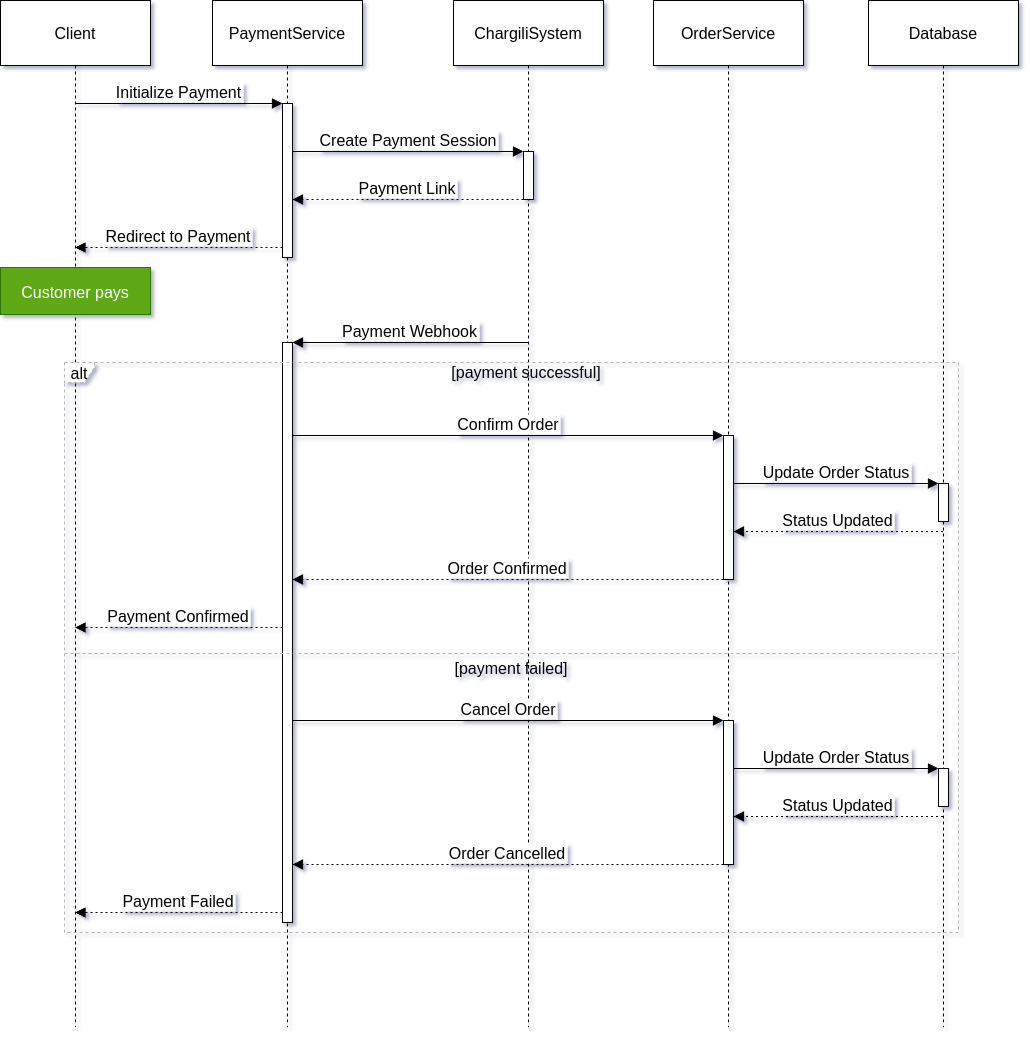

The diagram above was exported from draw.io. Its source (the exported page's mxGraphModel, read from the mxfile embedded in the PNG):
<mxGraphModel dx="1434" dy="882" grid="1" gridSize="10" guides="1" tooltips="1" connect="1" arrows="1" fold="1" page="1" pageScale="1" pageWidth="850" pageHeight="1100" math="0" shadow="0">
  <root>
    <mxCell id="0" />
    <mxCell id="1" parent="0" />
    <mxCell id="_tlWpQ7Ga66MNLmMnEMG-1" value="Client" style="shape=umlLifeline;perimeter=lifelinePerimeter;whiteSpace=wrap;container=1;dropTarget=0;collapsible=0;recursiveResize=0;outlineConnect=0;portConstraint=eastwest;newEdgeStyle={&quot;edgeStyle&quot;:&quot;elbowEdgeStyle&quot;,&quot;elbow&quot;:&quot;vertical&quot;,&quot;curved&quot;:0,&quot;rounded&quot;:0};size=65;fontSize=16;" parent="1" vertex="1">
      <mxGeometry x="20" y="20" width="150" height="1027" as="geometry" />
    </mxCell>
    <mxCell id="_tlWpQ7Ga66MNLmMnEMG-2" value="PaymentService" style="shape=umlLifeline;perimeter=lifelinePerimeter;whiteSpace=wrap;container=1;dropTarget=0;collapsible=0;recursiveResize=0;outlineConnect=0;portConstraint=eastwest;newEdgeStyle={&quot;edgeStyle&quot;:&quot;elbowEdgeStyle&quot;,&quot;elbow&quot;:&quot;vertical&quot;,&quot;curved&quot;:0,&quot;rounded&quot;:0};size=65;fontSize=16;" parent="1" vertex="1">
      <mxGeometry x="232" y="20" width="150" height="1027" as="geometry" />
    </mxCell>
    <mxCell id="_tlWpQ7Ga66MNLmMnEMG-3" value="" style="points=[];perimeter=orthogonalPerimeter;outlineConnect=0;targetShapes=umlLifeline;portConstraint=eastwest;newEdgeStyle={&quot;edgeStyle&quot;:&quot;elbowEdgeStyle&quot;,&quot;elbow&quot;:&quot;vertical&quot;,&quot;curved&quot;:0,&quot;rounded&quot;:0};fontSize=16;" parent="_tlWpQ7Ga66MNLmMnEMG-2" vertex="1">
      <mxGeometry x="70" y="103" width="10" height="154" as="geometry" />
    </mxCell>
    <mxCell id="_tlWpQ7Ga66MNLmMnEMG-4" value="" style="points=[];perimeter=orthogonalPerimeter;outlineConnect=0;targetShapes=umlLifeline;portConstraint=eastwest;newEdgeStyle={&quot;edgeStyle&quot;:&quot;elbowEdgeStyle&quot;,&quot;elbow&quot;:&quot;vertical&quot;,&quot;curved&quot;:0,&quot;rounded&quot;:0};fontSize=16;" parent="_tlWpQ7Ga66MNLmMnEMG-2" vertex="1">
      <mxGeometry x="70" y="342" width="10" height="580" as="geometry" />
    </mxCell>
    <mxCell id="_tlWpQ7Ga66MNLmMnEMG-5" value="ChargiliSystem" style="shape=umlLifeline;perimeter=lifelinePerimeter;whiteSpace=wrap;container=1;dropTarget=0;collapsible=0;recursiveResize=0;outlineConnect=0;portConstraint=eastwest;newEdgeStyle={&quot;edgeStyle&quot;:&quot;elbowEdgeStyle&quot;,&quot;elbow&quot;:&quot;vertical&quot;,&quot;curved&quot;:0,&quot;rounded&quot;:0};size=65;fontSize=16;" parent="1" vertex="1">
      <mxGeometry x="473" y="20" width="150" height="1027" as="geometry" />
    </mxCell>
    <mxCell id="_tlWpQ7Ga66MNLmMnEMG-6" value="" style="points=[];perimeter=orthogonalPerimeter;outlineConnect=0;targetShapes=umlLifeline;portConstraint=eastwest;newEdgeStyle={&quot;edgeStyle&quot;:&quot;elbowEdgeStyle&quot;,&quot;elbow&quot;:&quot;vertical&quot;,&quot;curved&quot;:0,&quot;rounded&quot;:0};fontSize=16;" parent="_tlWpQ7Ga66MNLmMnEMG-5" vertex="1">
      <mxGeometry x="70" y="151" width="10" height="48" as="geometry" />
    </mxCell>
    <mxCell id="_tlWpQ7Ga66MNLmMnEMG-7" value="OrderService" style="shape=umlLifeline;perimeter=lifelinePerimeter;whiteSpace=wrap;container=1;dropTarget=0;collapsible=0;recursiveResize=0;outlineConnect=0;portConstraint=eastwest;newEdgeStyle={&quot;edgeStyle&quot;:&quot;elbowEdgeStyle&quot;,&quot;elbow&quot;:&quot;vertical&quot;,&quot;curved&quot;:0,&quot;rounded&quot;:0};size=65;fontSize=16;" parent="1" vertex="1">
      <mxGeometry x="673" y="20" width="150" height="1027" as="geometry" />
    </mxCell>
    <mxCell id="_tlWpQ7Ga66MNLmMnEMG-8" value="" style="points=[];perimeter=orthogonalPerimeter;outlineConnect=0;targetShapes=umlLifeline;portConstraint=eastwest;newEdgeStyle={&quot;edgeStyle&quot;:&quot;elbowEdgeStyle&quot;,&quot;elbow&quot;:&quot;vertical&quot;,&quot;curved&quot;:0,&quot;rounded&quot;:0};fontSize=16;" parent="_tlWpQ7Ga66MNLmMnEMG-7" vertex="1">
      <mxGeometry x="70" y="435" width="10" height="144" as="geometry" />
    </mxCell>
    <mxCell id="_tlWpQ7Ga66MNLmMnEMG-9" value="" style="points=[];perimeter=orthogonalPerimeter;outlineConnect=0;targetShapes=umlLifeline;portConstraint=eastwest;newEdgeStyle={&quot;edgeStyle&quot;:&quot;elbowEdgeStyle&quot;,&quot;elbow&quot;:&quot;vertical&quot;,&quot;curved&quot;:0,&quot;rounded&quot;:0};fontSize=16;" parent="_tlWpQ7Ga66MNLmMnEMG-7" vertex="1">
      <mxGeometry x="70" y="720" width="10" height="144" as="geometry" />
    </mxCell>
    <mxCell id="_tlWpQ7Ga66MNLmMnEMG-10" value="Database" style="shape=umlLifeline;perimeter=lifelinePerimeter;whiteSpace=wrap;container=1;dropTarget=0;collapsible=0;recursiveResize=0;outlineConnect=0;portConstraint=eastwest;newEdgeStyle={&quot;edgeStyle&quot;:&quot;elbowEdgeStyle&quot;,&quot;elbow&quot;:&quot;vertical&quot;,&quot;curved&quot;:0,&quot;rounded&quot;:0};size=65;fontSize=16;" parent="1" vertex="1">
      <mxGeometry x="888" y="20" width="150" height="1027" as="geometry" />
    </mxCell>
    <mxCell id="_tlWpQ7Ga66MNLmMnEMG-11" value="" style="points=[];perimeter=orthogonalPerimeter;outlineConnect=0;targetShapes=umlLifeline;portConstraint=eastwest;newEdgeStyle={&quot;edgeStyle&quot;:&quot;elbowEdgeStyle&quot;,&quot;elbow&quot;:&quot;vertical&quot;,&quot;curved&quot;:0,&quot;rounded&quot;:0};fontSize=16;" parent="_tlWpQ7Ga66MNLmMnEMG-10" vertex="1">
      <mxGeometry x="70" y="483" width="10" height="38" as="geometry" />
    </mxCell>
    <mxCell id="_tlWpQ7Ga66MNLmMnEMG-12" value="" style="points=[];perimeter=orthogonalPerimeter;outlineConnect=0;targetShapes=umlLifeline;portConstraint=eastwest;newEdgeStyle={&quot;edgeStyle&quot;:&quot;elbowEdgeStyle&quot;,&quot;elbow&quot;:&quot;vertical&quot;,&quot;curved&quot;:0,&quot;rounded&quot;:0};fontSize=16;" parent="_tlWpQ7Ga66MNLmMnEMG-10" vertex="1">
      <mxGeometry x="70" y="768" width="10" height="38" as="geometry" />
    </mxCell>
    <mxCell id="_tlWpQ7Ga66MNLmMnEMG-13" value="alt" style="shape=umlFrame;dashed=1;pointerEvents=0;dropTarget=0;strokeColor=#B3B3B3;height=20;width=30;fontSize=16;" parent="1" vertex="1">
      <mxGeometry x="84" y="382" width="894" height="570" as="geometry" />
    </mxCell>
    <mxCell id="_tlWpQ7Ga66MNLmMnEMG-14" value="[payment successful]" style="text;strokeColor=none;fillColor=none;align=center;verticalAlign=middle;whiteSpace=wrap;fontSize=16;" parent="_tlWpQ7Ga66MNLmMnEMG-13" vertex="1">
      <mxGeometry x="30" width="864" height="20" as="geometry" />
    </mxCell>
    <mxCell id="_tlWpQ7Ga66MNLmMnEMG-15" value="[payment failed]" style="shape=line;dashed=1;whiteSpace=wrap;verticalAlign=top;labelPosition=center;verticalLabelPosition=middle;align=center;strokeColor=#B3B3B3;fontSize=16;" parent="_tlWpQ7Ga66MNLmMnEMG-13" vertex="1">
      <mxGeometry y="290" width="894" height="2" as="geometry" />
    </mxCell>
    <mxCell id="_tlWpQ7Ga66MNLmMnEMG-16" value="Initialize Payment" style="verticalAlign=bottom;edgeStyle=elbowEdgeStyle;elbow=vertical;curved=0;rounded=0;endArrow=block;fontSize=16;startSize=8;endSize=8;" parent="1" source="_tlWpQ7Ga66MNLmMnEMG-1" target="_tlWpQ7Ga66MNLmMnEMG-3" edge="1">
      <mxGeometry relative="1" as="geometry">
        <Array as="points">
          <mxPoint x="208" y="123" />
        </Array>
      </mxGeometry>
    </mxCell>
    <mxCell id="_tlWpQ7Ga66MNLmMnEMG-17" value="Create Payment Session" style="verticalAlign=bottom;edgeStyle=elbowEdgeStyle;elbow=vertical;curved=0;rounded=0;endArrow=block;fontSize=16;startSize=8;endSize=8;" parent="1" source="_tlWpQ7Ga66MNLmMnEMG-3" target="_tlWpQ7Ga66MNLmMnEMG-6" edge="1">
      <mxGeometry relative="1" as="geometry">
        <Array as="points">
          <mxPoint x="436" y="171" />
        </Array>
      </mxGeometry>
    </mxCell>
    <mxCell id="_tlWpQ7Ga66MNLmMnEMG-18" value="Payment Link" style="verticalAlign=bottom;edgeStyle=elbowEdgeStyle;elbow=vertical;curved=0;rounded=0;dashed=1;dashPattern=2 3;endArrow=block;fontSize=16;startSize=8;endSize=8;" parent="1" source="_tlWpQ7Ga66MNLmMnEMG-6" target="_tlWpQ7Ga66MNLmMnEMG-3" edge="1">
      <mxGeometry relative="1" as="geometry">
        <Array as="points">
          <mxPoint x="439" y="219" />
        </Array>
      </mxGeometry>
    </mxCell>
    <mxCell id="_tlWpQ7Ga66MNLmMnEMG-19" value="Redirect to Payment" style="verticalAlign=bottom;edgeStyle=elbowEdgeStyle;elbow=vertical;curved=0;rounded=0;dashed=1;dashPattern=2 3;endArrow=block;fontSize=16;startSize=8;endSize=8;" parent="1" source="_tlWpQ7Ga66MNLmMnEMG-3" target="_tlWpQ7Ga66MNLmMnEMG-1" edge="1">
      <mxGeometry relative="1" as="geometry">
        <Array as="points">
          <mxPoint x="211" y="267" />
        </Array>
      </mxGeometry>
    </mxCell>
    <mxCell id="_tlWpQ7Ga66MNLmMnEMG-20" value="Payment Webhook" style="verticalAlign=bottom;edgeStyle=elbowEdgeStyle;elbow=vertical;curved=0;rounded=0;endArrow=block;fontSize=16;startSize=8;endSize=8;" parent="1" source="_tlWpQ7Ga66MNLmMnEMG-5" target="_tlWpQ7Ga66MNLmMnEMG-4" edge="1">
      <mxGeometry relative="1" as="geometry">
        <Array as="points">
          <mxPoint x="441" y="362" />
        </Array>
      </mxGeometry>
    </mxCell>
    <mxCell id="_tlWpQ7Ga66MNLmMnEMG-21" value="Confirm Order" style="verticalAlign=bottom;edgeStyle=elbowEdgeStyle;elbow=vertical;curved=0;rounded=0;endArrow=block;fontSize=16;startSize=8;endSize=8;" parent="1" source="_tlWpQ7Ga66MNLmMnEMG-4" target="_tlWpQ7Ga66MNLmMnEMG-8" edge="1">
      <mxGeometry relative="1" as="geometry">
        <Array as="points">
          <mxPoint x="536" y="455" />
        </Array>
      </mxGeometry>
    </mxCell>
    <mxCell id="_tlWpQ7Ga66MNLmMnEMG-22" value="Update Order Status" style="verticalAlign=bottom;edgeStyle=elbowEdgeStyle;elbow=vertical;curved=0;rounded=0;endArrow=block;fontSize=16;startSize=8;endSize=8;" parent="1" source="_tlWpQ7Ga66MNLmMnEMG-8" target="_tlWpQ7Ga66MNLmMnEMG-11" edge="1">
      <mxGeometry relative="1" as="geometry">
        <Array as="points">
          <mxPoint x="864" y="503" />
        </Array>
      </mxGeometry>
    </mxCell>
    <mxCell id="_tlWpQ7Ga66MNLmMnEMG-23" value="Status Updated" style="verticalAlign=bottom;edgeStyle=elbowEdgeStyle;elbow=vertical;curved=0;rounded=0;dashed=1;dashPattern=2 3;endArrow=block;fontSize=16;startSize=8;endSize=8;" parent="1" source="_tlWpQ7Ga66MNLmMnEMG-10" target="_tlWpQ7Ga66MNLmMnEMG-8" edge="1">
      <mxGeometry relative="1" as="geometry">
        <Array as="points">
          <mxPoint x="867" y="551" />
        </Array>
      </mxGeometry>
    </mxCell>
    <mxCell id="_tlWpQ7Ga66MNLmMnEMG-24" value="Order Confirmed" style="verticalAlign=bottom;edgeStyle=elbowEdgeStyle;elbow=vertical;curved=0;rounded=0;dashed=1;dashPattern=2 3;endArrow=block;fontSize=16;startSize=8;endSize=8;" parent="1" source="_tlWpQ7Ga66MNLmMnEMG-8" target="_tlWpQ7Ga66MNLmMnEMG-4" edge="1">
      <mxGeometry relative="1" as="geometry">
        <Array as="points">
          <mxPoint x="539" y="599" />
        </Array>
      </mxGeometry>
    </mxCell>
    <mxCell id="_tlWpQ7Ga66MNLmMnEMG-25" value="Payment Confirmed" style="verticalAlign=bottom;edgeStyle=elbowEdgeStyle;elbow=vertical;curved=0;rounded=0;dashed=1;dashPattern=2 3;endArrow=block;fontSize=16;startSize=8;endSize=8;" parent="1" source="_tlWpQ7Ga66MNLmMnEMG-4" target="_tlWpQ7Ga66MNLmMnEMG-1" edge="1">
      <mxGeometry relative="1" as="geometry">
        <Array as="points">
          <mxPoint x="211" y="647" />
        </Array>
      </mxGeometry>
    </mxCell>
    <mxCell id="_tlWpQ7Ga66MNLmMnEMG-26" value="Cancel Order" style="verticalAlign=bottom;edgeStyle=elbowEdgeStyle;elbow=vertical;curved=0;rounded=0;endArrow=block;fontSize=16;startSize=8;endSize=8;" parent="1" source="_tlWpQ7Ga66MNLmMnEMG-4" target="_tlWpQ7Ga66MNLmMnEMG-9" edge="1">
      <mxGeometry relative="1" as="geometry">
        <Array as="points">
          <mxPoint x="536" y="740" />
        </Array>
      </mxGeometry>
    </mxCell>
    <mxCell id="_tlWpQ7Ga66MNLmMnEMG-27" value="Update Order Status" style="verticalAlign=bottom;edgeStyle=elbowEdgeStyle;elbow=vertical;curved=0;rounded=0;endArrow=block;fontSize=16;startSize=8;endSize=8;" parent="1" source="_tlWpQ7Ga66MNLmMnEMG-9" target="_tlWpQ7Ga66MNLmMnEMG-12" edge="1">
      <mxGeometry relative="1" as="geometry">
        <Array as="points">
          <mxPoint x="864" y="788" />
        </Array>
      </mxGeometry>
    </mxCell>
    <mxCell id="_tlWpQ7Ga66MNLmMnEMG-28" value="Status Updated" style="verticalAlign=bottom;edgeStyle=elbowEdgeStyle;elbow=vertical;curved=0;rounded=0;dashed=1;dashPattern=2 3;endArrow=block;fontSize=16;startSize=8;endSize=8;" parent="1" source="_tlWpQ7Ga66MNLmMnEMG-10" target="_tlWpQ7Ga66MNLmMnEMG-9" edge="1">
      <mxGeometry relative="1" as="geometry">
        <Array as="points">
          <mxPoint x="867" y="836" />
        </Array>
      </mxGeometry>
    </mxCell>
    <mxCell id="_tlWpQ7Ga66MNLmMnEMG-29" value="Order Cancelled" style="verticalAlign=bottom;edgeStyle=elbowEdgeStyle;elbow=vertical;curved=0;rounded=0;dashed=1;dashPattern=2 3;endArrow=block;fontSize=16;startSize=8;endSize=8;" parent="1" source="_tlWpQ7Ga66MNLmMnEMG-9" target="_tlWpQ7Ga66MNLmMnEMG-4" edge="1">
      <mxGeometry relative="1" as="geometry">
        <Array as="points">
          <mxPoint x="539" y="884" />
        </Array>
      </mxGeometry>
    </mxCell>
    <mxCell id="_tlWpQ7Ga66MNLmMnEMG-30" value="Payment Failed" style="verticalAlign=bottom;edgeStyle=elbowEdgeStyle;elbow=vertical;curved=0;rounded=0;dashed=1;dashPattern=2 3;endArrow=block;fontSize=16;startSize=8;endSize=8;" parent="1" source="_tlWpQ7Ga66MNLmMnEMG-4" target="_tlWpQ7Ga66MNLmMnEMG-1" edge="1">
      <mxGeometry relative="1" as="geometry">
        <Array as="points">
          <mxPoint x="211" y="932" />
        </Array>
      </mxGeometry>
    </mxCell>
    <mxCell id="_tlWpQ7Ga66MNLmMnEMG-31" value="Customer pays" style="fillColor=#60a917;strokeColor=#2D7600;fontColor=#ffffff;fontSize=16;" parent="1" vertex="1">
      <mxGeometry x="20" y="287" width="150" height="47" as="geometry" />
    </mxCell>
  </root>
</mxGraphModel>